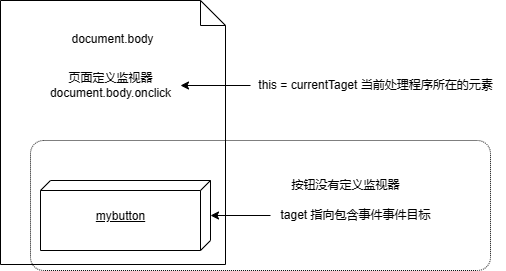

The diagram above was exported from draw.io. Its source (the exported page's mxGraphModel, read from the mxfile embedded in the PNG):
<mxGraphModel dx="1434" dy="827" grid="1" gridSize="10" guides="1" tooltips="1" connect="1" arrows="1" fold="1" page="1" pageScale="1" pageWidth="1169" pageHeight="827" math="0" shadow="0">
  <root>
    <mxCell id="0" />
    <mxCell id="1" parent="0" />
    <mxCell id="4" value="document.body" style="shape=note2;boundedLbl=1;whiteSpace=wrap;html=1;size=25;verticalAlign=top;align=center;" parent="1" vertex="1">
      <mxGeometry x="340" y="150" width="225" height="264" as="geometry" />
    </mxCell>
    <mxCell id="5" value="" style="rounded=1;arcSize=10;whiteSpace=wrap;html=1;align=center;dashed=1;dashPattern=1 1;fillColor=none;" parent="1" vertex="1">
      <mxGeometry x="370" y="290" width="460" height="130" as="geometry" />
    </mxCell>
    <mxCell id="2" value="&lt;div&gt;&lt;br&gt;&lt;/div&gt;&lt;div&gt;mybutton&lt;/div&gt;&lt;div&gt;&lt;br&gt;&lt;/div&gt;" style="verticalAlign=top;align=center;spacingTop=8;spacingLeft=2;spacingRight=12;shape=cube;size=10;direction=south;fontStyle=4;html=1;" parent="1" vertex="1">
      <mxGeometry x="380" y="330" width="170" height="70" as="geometry" />
    </mxCell>
    <mxCell id="6" value="按钮没有定义监视器" style="text;html=1;align=center;verticalAlign=middle;resizable=0;points=[];autosize=1;strokeColor=none;fillColor=none;" parent="1" vertex="1">
      <mxGeometry x="620" y="320" width="130" height="30" as="geometry" />
    </mxCell>
    <mxCell id="7" value="页面定义监视器&lt;br&gt;document.body.onclick" style="text;html=1;align=center;verticalAlign=middle;resizable=0;points=[];autosize=1;strokeColor=none;fillColor=none;" parent="1" vertex="1">
      <mxGeometry x="380" y="215" width="140" height="40" as="geometry" />
    </mxCell>
    <mxCell id="9" value="" style="edgeStyle=none;html=1;" parent="1" source="8" target="2" edge="1">
      <mxGeometry relative="1" as="geometry" />
    </mxCell>
    <mxCell id="8" value="taget 指向包含事件事件目标" style="text;html=1;align=center;verticalAlign=middle;resizable=0;points=[];autosize=1;strokeColor=none;fillColor=none;" parent="1" vertex="1">
      <mxGeometry x="610" y="350" width="170" height="30" as="geometry" />
    </mxCell>
    <mxCell id="10" value="this = currentTaget 当前处理程序所在的元素" style="text;html=1;align=center;verticalAlign=middle;resizable=0;points=[];autosize=1;strokeColor=none;fillColor=none;" parent="1" vertex="1">
      <mxGeometry x="585" y="220" width="260" height="30" as="geometry" />
    </mxCell>
    <mxCell id="16" value="" style="edgeStyle=none;orthogonalLoop=1;jettySize=auto;html=1;startArrow=classic;startFill=1;endArrow=none;endFill=0;" parent="1" edge="1">
      <mxGeometry width="100" relative="1" as="geometry">
        <mxPoint x="520" y="235" as="sourcePoint" />
        <mxPoint x="590" y="235" as="targetPoint" />
        <Array as="points" />
      </mxGeometry>
    </mxCell>
  </root>
</mxGraphModel>